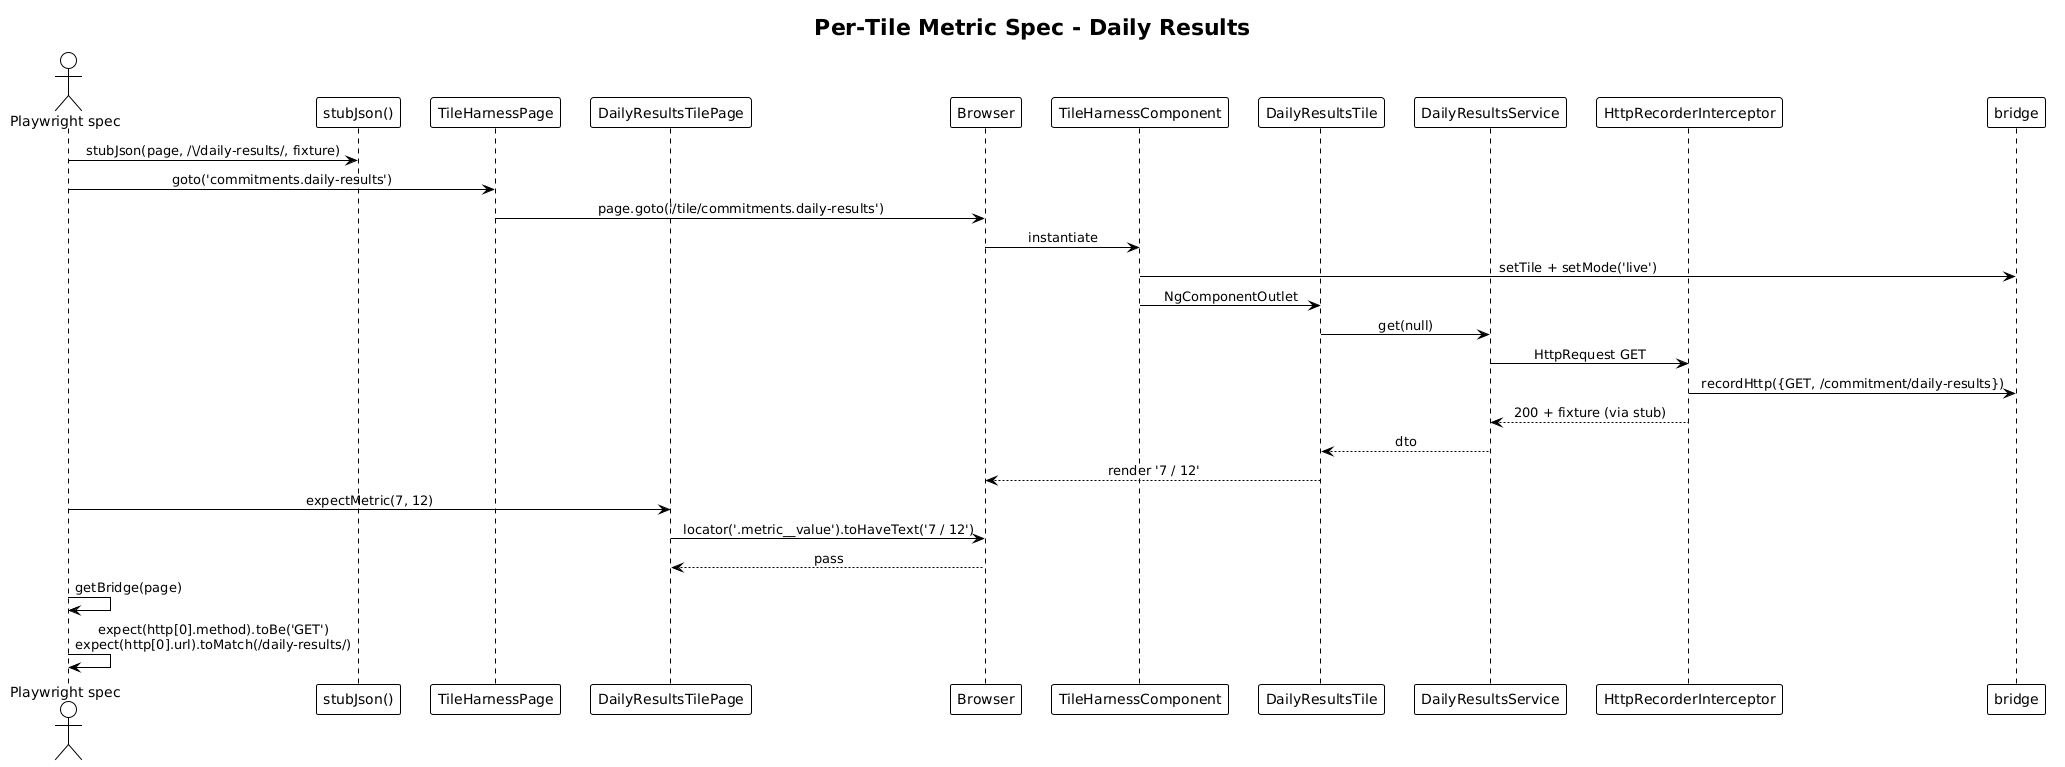

The diagram above was rendered by PlantUML. Its source (embedded in the PNG):
@startuml
!theme plain
skinparam sequenceMessageAlign center

title Per-Tile Metric Spec - Daily Results

actor "Playwright spec" as SPEC
participant "stubJson()" as STUB
participant "TileHarnessPage" as HARN_POM
participant "DailyResultsTilePage" as DR_POM
participant "Browser" as BR
participant "TileHarnessComponent" as HARN
participant "DailyResultsTile" as TILE
participant "DailyResultsService" as SVC
participant "HttpRecorderInterceptor" as REC
participant "bridge" as BRIDGE

SPEC -> STUB: stubJson(page, /\\/daily-results/, fixture)
SPEC -> HARN_POM: goto('commitments.daily-results')
HARN_POM -> BR: page.goto('/tile/commitments.daily-results')
BR -> HARN: instantiate
HARN -> BRIDGE: setTile + setMode('live')
HARN -> TILE: NgComponentOutlet
TILE -> SVC: get(null)
SVC -> REC: HttpRequest GET
REC -> BRIDGE: recordHttp({GET, /commitment/daily-results})
REC --> SVC: 200 + fixture (via stub)
SVC --> TILE: dto
TILE --> BR: render '7 / 12'

SPEC -> DR_POM: expectMetric(7, 12)
DR_POM -> BR: locator('.metric__value').toHaveText('7 / 12')
BR --> DR_POM: pass

SPEC -> SPEC: getBridge(page)
SPEC -> SPEC: expect(http[0].method).toBe('GET')\nexpect(http[0].url).toMatch(/daily-results/)
@enduml